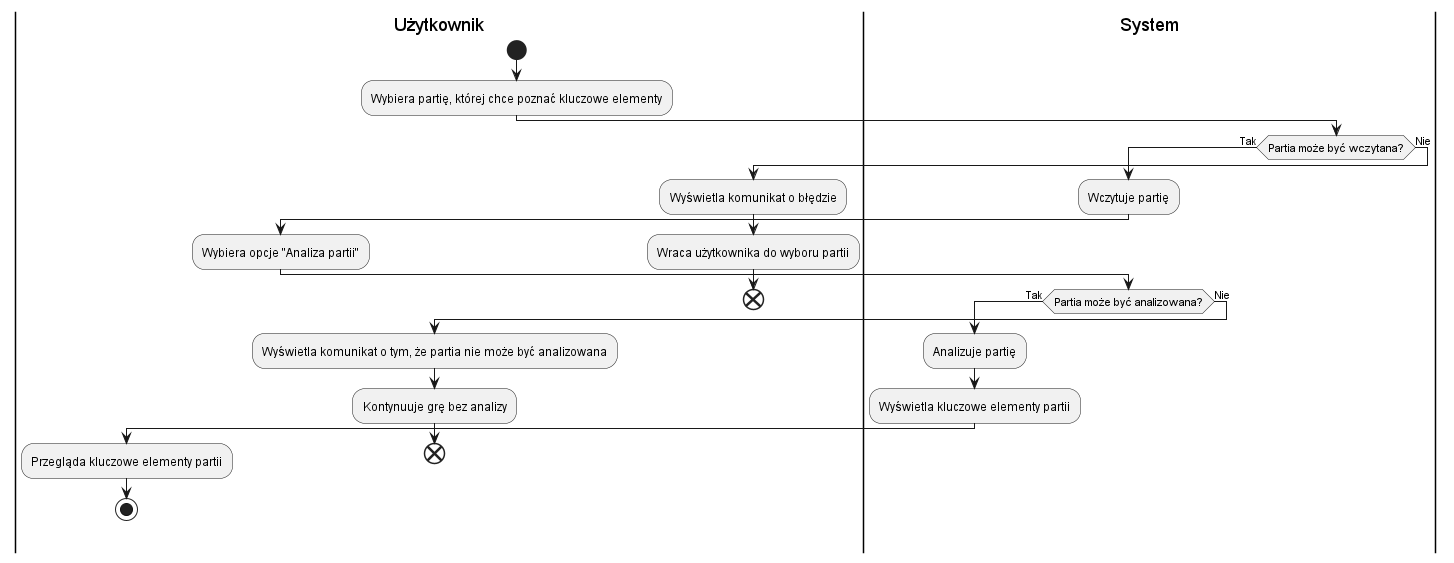

The diagram above was rendered by PlantUML. Its source (embedded in the PNG):
@startuml activity_key_moments

|Użytkownik|
start
:Wybiera partię, której chce poznać kluczowe elementy;
|System|
if(Partia może być wczytana?) then (Tak)
    :Wczytuje partię;
    |Użytkownik|
    :Wybiera opcje "Analiza partii";
    |System|
    if(Partia może być analizowana?) then(Tak)
        :Analizuje partię;
        :Wyświetla kluczowe elementy partii;
        |Użytkownik|
        :Przegląda kluczowe elementy partii;
        stop
    else(Nie)
        :Wyświetla komunikat o tym, że partia nie może być analizowana;
        |Użytkownik|
        :Kontynuuje grę bez analizy;
        end
    endif
else (Nie)
    :Wyświetla komunikat o błędzie;
    :Wraca użytkownika do wyboru partii;
    end
endif
@enduml